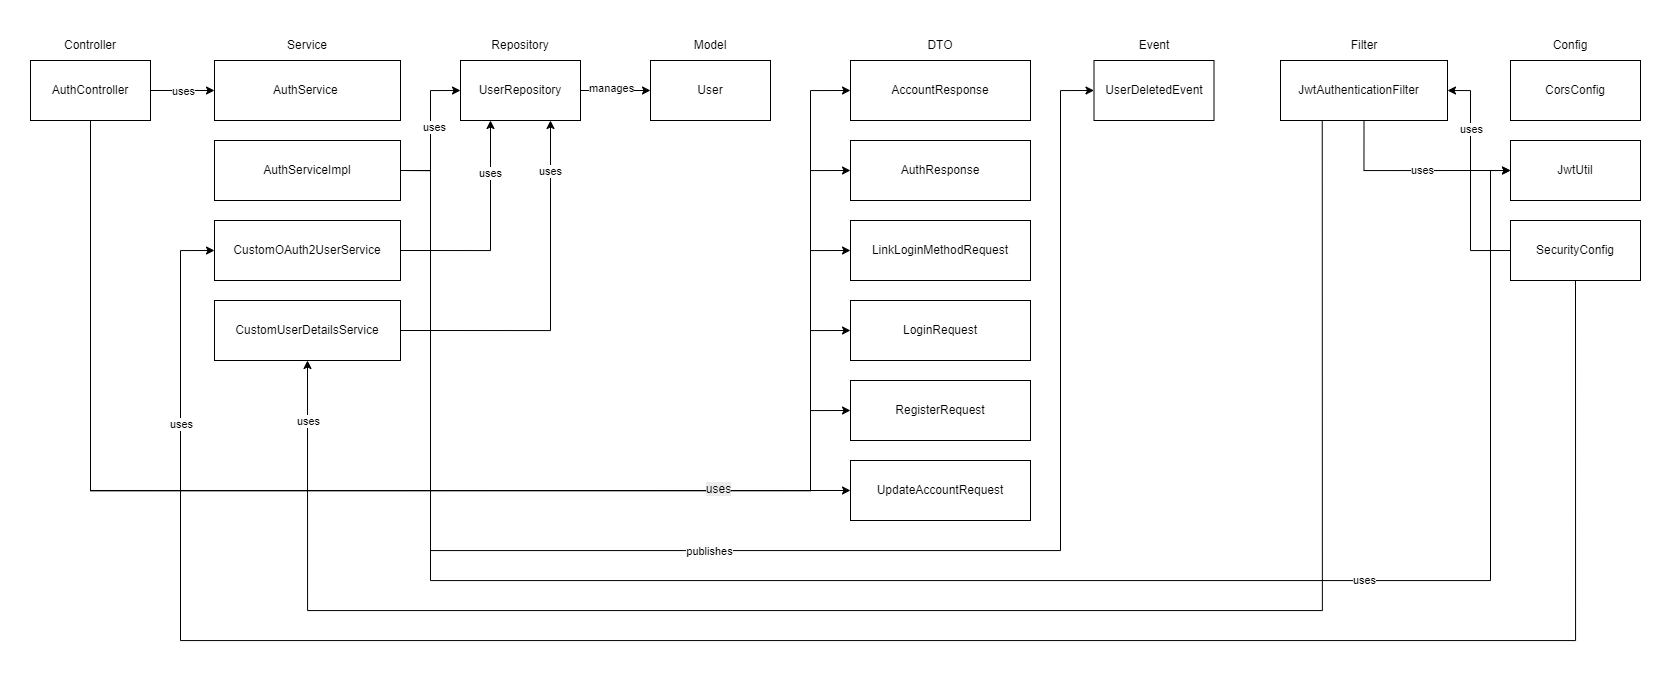

The diagram above was exported from draw.io. Its source (the exported page's mxGraphModel, read from the mxfile embedded in the PNG):
<mxGraphModel dx="1652" dy="889" grid="1" gridSize="10" guides="1" tooltips="1" connect="1" arrows="1" fold="1" page="1" pageScale="1" pageWidth="850" pageHeight="1100" math="0" shadow="0">
  <root>
    <mxCell id="0" />
    <mxCell id="1" parent="0" />
    <mxCell id="dsHqyE6Xkul_uMnMuCu--30" edge="1" parent="1" source="dsHqyE6Xkul_uMnMuCu--1" style="edgeStyle=orthogonalEdgeStyle;rounded=0;orthogonalLoop=1;jettySize=auto;html=1;exitX=1;exitY=0.5;exitDx=0;exitDy=0;" target="dsHqyE6Xkul_uMnMuCu--2">
      <mxGeometry relative="1" as="geometry" />
    </mxCell>
    <mxCell id="dsHqyE6Xkul_uMnMuCu--31" connectable="0" parent="dsHqyE6Xkul_uMnMuCu--30" style="edgeLabel;html=1;align=center;verticalAlign=middle;resizable=0;points=[];" value="uses" vertex="1">
      <mxGeometry relative="1" x="-0.0122" as="geometry">
        <mxPoint as="offset" />
      </mxGeometry>
    </mxCell>
    <mxCell id="dsHqyE6Xkul_uMnMuCu--32" edge="1" parent="1" source="dsHqyE6Xkul_uMnMuCu--1" style="edgeStyle=orthogonalEdgeStyle;rounded=0;orthogonalLoop=1;jettySize=auto;html=1;exitX=0.5;exitY=1;exitDx=0;exitDy=0;entryX=0;entryY=0.5;entryDx=0;entryDy=0;" target="dsHqyE6Xkul_uMnMuCu--27">
      <mxGeometry relative="1" as="geometry" />
    </mxCell>
    <mxCell id="dsHqyE6Xkul_uMnMuCu--33" edge="1" parent="1" source="dsHqyE6Xkul_uMnMuCu--1" style="edgeStyle=orthogonalEdgeStyle;rounded=0;orthogonalLoop=1;jettySize=auto;html=1;exitX=0.5;exitY=1;exitDx=0;exitDy=0;entryX=0;entryY=0.5;entryDx=0;entryDy=0;" target="dsHqyE6Xkul_uMnMuCu--26">
      <mxGeometry relative="1" as="geometry">
        <Array as="points">
          <mxPoint x="200" y="510" />
          <mxPoint x="920" y="510" />
          <mxPoint x="920" y="430" />
        </Array>
      </mxGeometry>
    </mxCell>
    <mxCell id="dsHqyE6Xkul_uMnMuCu--34" edge="1" parent="1" source="dsHqyE6Xkul_uMnMuCu--1" style="edgeStyle=orthogonalEdgeStyle;rounded=0;orthogonalLoop=1;jettySize=auto;html=1;exitX=0.5;exitY=1;exitDx=0;exitDy=0;entryX=0;entryY=0.5;entryDx=0;entryDy=0;" target="dsHqyE6Xkul_uMnMuCu--25">
      <mxGeometry relative="1" as="geometry">
        <Array as="points">
          <mxPoint x="200" y="510" />
          <mxPoint x="920" y="510" />
          <mxPoint x="920" y="350" />
        </Array>
      </mxGeometry>
    </mxCell>
    <mxCell id="dsHqyE6Xkul_uMnMuCu--37" edge="1" parent="1" source="dsHqyE6Xkul_uMnMuCu--1" style="edgeStyle=orthogonalEdgeStyle;rounded=0;orthogonalLoop=1;jettySize=auto;html=1;exitX=0.5;exitY=1;exitDx=0;exitDy=0;entryX=0;entryY=0.5;entryDx=0;entryDy=0;" target="dsHqyE6Xkul_uMnMuCu--24">
      <mxGeometry relative="1" as="geometry">
        <Array as="points">
          <mxPoint x="200" y="510" />
          <mxPoint x="920" y="510" />
          <mxPoint x="920" y="270" />
        </Array>
      </mxGeometry>
    </mxCell>
    <mxCell id="dsHqyE6Xkul_uMnMuCu--38" edge="1" parent="1" source="dsHqyE6Xkul_uMnMuCu--1" style="edgeStyle=orthogonalEdgeStyle;rounded=0;orthogonalLoop=1;jettySize=auto;html=1;exitX=0.5;exitY=1;exitDx=0;exitDy=0;entryX=0;entryY=0.5;entryDx=0;entryDy=0;" target="dsHqyE6Xkul_uMnMuCu--23">
      <mxGeometry relative="1" as="geometry">
        <Array as="points">
          <mxPoint x="200" y="510" />
          <mxPoint x="920" y="510" />
          <mxPoint x="920" y="190" />
        </Array>
      </mxGeometry>
    </mxCell>
    <mxCell id="dsHqyE6Xkul_uMnMuCu--39" edge="1" parent="1" source="dsHqyE6Xkul_uMnMuCu--1" style="edgeStyle=orthogonalEdgeStyle;rounded=0;orthogonalLoop=1;jettySize=auto;html=1;exitX=0.5;exitY=1;exitDx=0;exitDy=0;entryX=0;entryY=0.5;entryDx=0;entryDy=0;" target="dsHqyE6Xkul_uMnMuCu--5">
      <mxGeometry relative="1" as="geometry">
        <Array as="points">
          <mxPoint x="200" y="510" />
          <mxPoint x="920" y="510" />
          <mxPoint x="920" y="110" />
        </Array>
      </mxGeometry>
    </mxCell>
    <mxCell id="dsHqyE6Xkul_uMnMuCu--40" connectable="0" parent="dsHqyE6Xkul_uMnMuCu--39" style="edgeLabel;html=1;align=center;verticalAlign=middle;resizable=0;points=[];" value="&lt;span style=&quot;font-size: 12px; text-wrap: wrap; background-color: rgb(236, 236, 236);&quot;&gt;uses&lt;/span&gt;" vertex="1">
      <mxGeometry relative="1" x="0.3045" y="2" as="geometry">
        <mxPoint as="offset" />
      </mxGeometry>
    </mxCell>
    <mxCell id="dsHqyE6Xkul_uMnMuCu--1" parent="1" style="rounded=0;whiteSpace=wrap;html=1;" value="AuthController" vertex="1">
      <mxGeometry height="60" width="120" x="140" y="80" as="geometry" />
    </mxCell>
    <mxCell id="dsHqyE6Xkul_uMnMuCu--2" parent="1" style="rounded=0;whiteSpace=wrap;html=1;" value="AuthService&amp;nbsp;" vertex="1">
      <mxGeometry height="60" width="186" x="324" y="80" as="geometry" />
    </mxCell>
    <mxCell id="dsHqyE6Xkul_uMnMuCu--60" edge="1" parent="1" source="dsHqyE6Xkul_uMnMuCu--3" style="edgeStyle=orthogonalEdgeStyle;rounded=0;orthogonalLoop=1;jettySize=auto;html=1;exitX=1;exitY=0.5;exitDx=0;exitDy=0;entryX=0;entryY=0.5;entryDx=0;entryDy=0;" target="dsHqyE6Xkul_uMnMuCu--4">
      <mxGeometry relative="1" as="geometry" />
    </mxCell>
    <mxCell id="dsHqyE6Xkul_uMnMuCu--61" connectable="0" parent="dsHqyE6Xkul_uMnMuCu--60" style="edgeLabel;html=1;align=center;verticalAlign=middle;resizable=0;points=[];" value="manages" vertex="1">
      <mxGeometry relative="1" x="-0.1295" y="3" as="geometry">
        <mxPoint as="offset" />
      </mxGeometry>
    </mxCell>
    <mxCell id="dsHqyE6Xkul_uMnMuCu--3" parent="1" style="rounded=0;whiteSpace=wrap;html=1;" value="UserRepository" vertex="1">
      <mxGeometry height="60" width="120" x="570" y="80" as="geometry" />
    </mxCell>
    <mxCell id="dsHqyE6Xkul_uMnMuCu--4" parent="1" style="rounded=0;whiteSpace=wrap;html=1;" value="User" vertex="1">
      <mxGeometry height="60" width="120" x="760" y="80" as="geometry" />
    </mxCell>
    <mxCell id="dsHqyE6Xkul_uMnMuCu--5" parent="1" style="rounded=0;whiteSpace=wrap;html=1;" value="AccountResponse" vertex="1">
      <mxGeometry height="60" width="180" x="960" y="80" as="geometry" />
    </mxCell>
    <mxCell id="dsHqyE6Xkul_uMnMuCu--6" parent="1" style="rounded=0;whiteSpace=wrap;html=1;" value="UserDeletedEvent" vertex="1">
      <mxGeometry height="60" width="120" x="1203.5" y="80" as="geometry" />
    </mxCell>
    <mxCell id="dsHqyE6Xkul_uMnMuCu--9" parent="1" style="text;html=1;whiteSpace=wrap;strokeColor=none;fillColor=none;align=center;verticalAlign=middle;rounded=0;" value="Controller" vertex="1">
      <mxGeometry height="30" width="60" x="170" y="50" as="geometry" />
    </mxCell>
    <mxCell id="dsHqyE6Xkul_uMnMuCu--10" parent="1" style="text;html=1;whiteSpace=wrap;strokeColor=none;fillColor=none;align=center;verticalAlign=middle;rounded=0;" value="Service" vertex="1">
      <mxGeometry height="30" width="60" x="387" y="50" as="geometry" />
    </mxCell>
    <mxCell id="dsHqyE6Xkul_uMnMuCu--11" parent="1" style="text;html=1;whiteSpace=wrap;strokeColor=none;fillColor=none;align=center;verticalAlign=middle;rounded=0;" value="Repository" vertex="1">
      <mxGeometry height="30" width="60" x="600" y="50" as="geometry" />
    </mxCell>
    <mxCell id="dsHqyE6Xkul_uMnMuCu--12" parent="1" style="text;html=1;whiteSpace=wrap;strokeColor=none;fillColor=none;align=center;verticalAlign=middle;rounded=0;" value="Model" vertex="1">
      <mxGeometry height="30" width="60" x="790" y="50" as="geometry" />
    </mxCell>
    <mxCell id="dsHqyE6Xkul_uMnMuCu--13" parent="1" style="text;html=1;whiteSpace=wrap;strokeColor=none;fillColor=none;align=center;verticalAlign=middle;rounded=0;" value="DTO" vertex="1">
      <mxGeometry height="30" width="60" x="1020" y="50" as="geometry" />
    </mxCell>
    <mxCell id="dsHqyE6Xkul_uMnMuCu--14" parent="1" style="text;html=1;whiteSpace=wrap;strokeColor=none;fillColor=none;align=center;verticalAlign=middle;rounded=0;" value="Event" vertex="1">
      <mxGeometry height="30" width="60" x="1233.5" y="50" as="geometry" />
    </mxCell>
    <mxCell id="dsHqyE6Xkul_uMnMuCu--51" edge="1" parent="1" source="dsHqyE6Xkul_uMnMuCu--15" style="edgeStyle=orthogonalEdgeStyle;rounded=0;orthogonalLoop=1;jettySize=auto;html=1;exitX=0.5;exitY=1;exitDx=0;exitDy=0;entryX=0;entryY=0.5;entryDx=0;entryDy=0;" target="dsHqyE6Xkul_uMnMuCu--28">
      <mxGeometry relative="1" as="geometry" />
    </mxCell>
    <mxCell id="dsHqyE6Xkul_uMnMuCu--52" connectable="0" parent="dsHqyE6Xkul_uMnMuCu--51" style="edgeLabel;html=1;align=center;verticalAlign=middle;resizable=0;points=[];" value="uses" vertex="1">
      <mxGeometry relative="1" x="0.098" y="1" as="geometry">
        <mxPoint as="offset" />
      </mxGeometry>
    </mxCell>
    <mxCell id="dsHqyE6Xkul_uMnMuCu--53" edge="1" parent="1" source="dsHqyE6Xkul_uMnMuCu--15" style="edgeStyle=orthogonalEdgeStyle;rounded=0;orthogonalLoop=1;jettySize=auto;html=1;exitX=0.25;exitY=1;exitDx=0;exitDy=0;entryX=0.5;entryY=1;entryDx=0;entryDy=0;" target="dsHqyE6Xkul_uMnMuCu--22">
      <mxGeometry relative="1" as="geometry">
        <Array as="points">
          <mxPoint x="1432" y="630" />
          <mxPoint x="417" y="630" />
        </Array>
      </mxGeometry>
    </mxCell>
    <mxCell id="dsHqyE6Xkul_uMnMuCu--54" connectable="0" parent="dsHqyE6Xkul_uMnMuCu--53" style="edgeLabel;html=1;align=center;verticalAlign=middle;resizable=0;points=[];" value="uses" vertex="1">
      <mxGeometry relative="1" x="0.9313" as="geometry">
        <mxPoint as="offset" />
      </mxGeometry>
    </mxCell>
    <mxCell id="dsHqyE6Xkul_uMnMuCu--15" parent="1" style="rounded=0;whiteSpace=wrap;html=1;" value="JwtAuthenticationFilter&amp;nbsp; &amp;nbsp;" vertex="1">
      <mxGeometry height="60" width="167" x="1390" y="80" as="geometry" />
    </mxCell>
    <mxCell id="dsHqyE6Xkul_uMnMuCu--16" parent="1" style="text;html=1;whiteSpace=wrap;strokeColor=none;fillColor=none;align=center;verticalAlign=middle;rounded=0;" value="Filter" vertex="1">
      <mxGeometry height="30" width="60" x="1443.5" y="50" as="geometry" />
    </mxCell>
    <mxCell id="dsHqyE6Xkul_uMnMuCu--17" parent="1" style="rounded=0;whiteSpace=wrap;html=1;" value="CorsConfig" vertex="1">
      <mxGeometry height="60" width="130" x="1620" y="80" as="geometry" />
    </mxCell>
    <mxCell id="dsHqyE6Xkul_uMnMuCu--18" parent="1" style="text;html=1;whiteSpace=wrap;strokeColor=none;fillColor=none;align=center;verticalAlign=middle;rounded=0;" value="Config" vertex="1">
      <mxGeometry height="30" width="60" x="1650" y="50" as="geometry" />
    </mxCell>
    <mxCell id="dsHqyE6Xkul_uMnMuCu--41" edge="1" parent="1" source="dsHqyE6Xkul_uMnMuCu--20" style="edgeStyle=orthogonalEdgeStyle;rounded=0;orthogonalLoop=1;jettySize=auto;html=1;exitX=1;exitY=0.5;exitDx=0;exitDy=0;entryX=0;entryY=0.5;entryDx=0;entryDy=0;" target="dsHqyE6Xkul_uMnMuCu--3">
      <mxGeometry relative="1" as="geometry" />
    </mxCell>
    <mxCell id="dsHqyE6Xkul_uMnMuCu--42" connectable="0" parent="dsHqyE6Xkul_uMnMuCu--41" style="edgeLabel;html=1;align=center;verticalAlign=middle;resizable=0;points=[];" value="uses" vertex="1">
      <mxGeometry relative="1" x="0.0436" y="-3" as="geometry">
        <mxPoint as="offset" />
      </mxGeometry>
    </mxCell>
    <mxCell id="dsHqyE6Xkul_uMnMuCu--43" edge="1" parent="1" source="dsHqyE6Xkul_uMnMuCu--20" style="edgeStyle=orthogonalEdgeStyle;rounded=0;orthogonalLoop=1;jettySize=auto;html=1;exitX=1;exitY=0.5;exitDx=0;exitDy=0;entryX=0;entryY=0.5;entryDx=0;entryDy=0;" target="dsHqyE6Xkul_uMnMuCu--6">
      <mxGeometry relative="1" as="geometry">
        <Array as="points">
          <mxPoint x="540" y="190" />
          <mxPoint x="540" y="570" />
          <mxPoint x="1170" y="570" />
          <mxPoint x="1170" y="110" />
        </Array>
      </mxGeometry>
    </mxCell>
    <mxCell id="dsHqyE6Xkul_uMnMuCu--44" connectable="0" parent="dsHqyE6Xkul_uMnMuCu--43" style="edgeLabel;html=1;align=center;verticalAlign=middle;resizable=0;points=[];" value="publishes" vertex="1">
      <mxGeometry relative="1" x="-0.1019" as="geometry">
        <mxPoint as="offset" />
      </mxGeometry>
    </mxCell>
    <mxCell id="dsHqyE6Xkul_uMnMuCu--45" edge="1" parent="1" source="dsHqyE6Xkul_uMnMuCu--20" style="edgeStyle=orthogonalEdgeStyle;rounded=0;orthogonalLoop=1;jettySize=auto;html=1;exitX=1;exitY=0.5;exitDx=0;exitDy=0;entryX=0;entryY=0.5;entryDx=0;entryDy=0;" target="dsHqyE6Xkul_uMnMuCu--28">
      <mxGeometry relative="1" as="geometry">
        <Array as="points">
          <mxPoint x="540" y="190" />
          <mxPoint x="540" y="600" />
          <mxPoint x="1600" y="600" />
          <mxPoint x="1600" y="190" />
        </Array>
      </mxGeometry>
    </mxCell>
    <mxCell id="dsHqyE6Xkul_uMnMuCu--46" connectable="0" parent="dsHqyE6Xkul_uMnMuCu--45" style="edgeLabel;html=1;align=center;verticalAlign=middle;resizable=0;points=[];" value="uses" vertex="1">
      <mxGeometry relative="1" x="0.4231" y="1" as="geometry">
        <mxPoint as="offset" />
      </mxGeometry>
    </mxCell>
    <mxCell id="dsHqyE6Xkul_uMnMuCu--20" parent="1" style="rounded=0;whiteSpace=wrap;html=1;" value="AuthServiceImpl" vertex="1">
      <mxGeometry height="60" width="186" x="324" y="160" as="geometry" />
    </mxCell>
    <mxCell id="dsHqyE6Xkul_uMnMuCu--47" edge="1" parent="1" source="dsHqyE6Xkul_uMnMuCu--21" style="edgeStyle=orthogonalEdgeStyle;rounded=0;orthogonalLoop=1;jettySize=auto;html=1;exitX=1;exitY=0.5;exitDx=0;exitDy=0;entryX=0.25;entryY=1;entryDx=0;entryDy=0;" target="dsHqyE6Xkul_uMnMuCu--3">
      <mxGeometry relative="1" as="geometry" />
    </mxCell>
    <mxCell id="dsHqyE6Xkul_uMnMuCu--48" connectable="0" parent="dsHqyE6Xkul_uMnMuCu--47" style="edgeLabel;html=1;align=center;verticalAlign=middle;resizable=0;points=[];" value="uses" vertex="1">
      <mxGeometry relative="1" x="0.5293" y="1" as="geometry">
        <mxPoint as="offset" />
      </mxGeometry>
    </mxCell>
    <mxCell id="dsHqyE6Xkul_uMnMuCu--21" parent="1" style="rounded=0;whiteSpace=wrap;html=1;" value="&lt;div&gt;&lt;span style=&quot;background-color: transparent;&quot;&gt;CustomOAuth2UserService&lt;/span&gt;&lt;/div&gt;" vertex="1">
      <mxGeometry height="60" width="186" x="324" y="240" as="geometry" />
    </mxCell>
    <mxCell id="dsHqyE6Xkul_uMnMuCu--49" edge="1" parent="1" source="dsHqyE6Xkul_uMnMuCu--22" style="edgeStyle=orthogonalEdgeStyle;rounded=0;orthogonalLoop=1;jettySize=auto;html=1;exitX=1;exitY=0.5;exitDx=0;exitDy=0;entryX=0.75;entryY=1;entryDx=0;entryDy=0;" target="dsHqyE6Xkul_uMnMuCu--3">
      <mxGeometry relative="1" as="geometry">
        <mxPoint x="660" y="150" as="targetPoint" />
      </mxGeometry>
    </mxCell>
    <mxCell id="dsHqyE6Xkul_uMnMuCu--50" connectable="0" parent="dsHqyE6Xkul_uMnMuCu--49" style="edgeLabel;html=1;align=center;verticalAlign=middle;resizable=0;points=[];" value="uses" vertex="1">
      <mxGeometry relative="1" x="0.7215" y="1" as="geometry">
        <mxPoint as="offset" />
      </mxGeometry>
    </mxCell>
    <mxCell id="dsHqyE6Xkul_uMnMuCu--22" parent="1" style="rounded=0;whiteSpace=wrap;html=1;" value="CustomUserDetailsService" vertex="1">
      <mxGeometry height="60" width="186" x="324" y="320" as="geometry" />
    </mxCell>
    <mxCell id="dsHqyE6Xkul_uMnMuCu--23" parent="1" style="rounded=0;whiteSpace=wrap;html=1;" value="AuthResponse" vertex="1">
      <mxGeometry height="60" width="180" x="960" y="160" as="geometry" />
    </mxCell>
    <mxCell id="dsHqyE6Xkul_uMnMuCu--24" parent="1" style="rounded=0;whiteSpace=wrap;html=1;" value="&lt;div&gt;LinkLoginMethodRequest&lt;/div&gt;" vertex="1">
      <mxGeometry height="60" width="180" x="960" y="240" as="geometry" />
    </mxCell>
    <mxCell id="dsHqyE6Xkul_uMnMuCu--25" parent="1" style="rounded=0;whiteSpace=wrap;html=1;" value="&lt;div&gt;LoginRequest&lt;/div&gt;" vertex="1">
      <mxGeometry height="60" width="180" x="960" y="320" as="geometry" />
    </mxCell>
    <mxCell id="dsHqyE6Xkul_uMnMuCu--26" parent="1" style="rounded=0;whiteSpace=wrap;html=1;" value="&lt;div&gt;RegisterRequest&lt;/div&gt;" vertex="1">
      <mxGeometry height="60" width="180" x="960" y="400" as="geometry" />
    </mxCell>
    <mxCell id="dsHqyE6Xkul_uMnMuCu--27" parent="1" style="rounded=0;whiteSpace=wrap;html=1;" value="UpdateAccountRequest" vertex="1">
      <mxGeometry height="60" width="180" x="960" y="480" as="geometry" />
    </mxCell>
    <mxCell id="dsHqyE6Xkul_uMnMuCu--28" parent="1" style="rounded=0;whiteSpace=wrap;html=1;" value="&lt;div&gt;JwtUtil&lt;/div&gt;" vertex="1">
      <mxGeometry height="60" width="130" x="1620" y="160" as="geometry" />
    </mxCell>
    <mxCell id="dsHqyE6Xkul_uMnMuCu--56" edge="1" parent="1" source="dsHqyE6Xkul_uMnMuCu--29" style="edgeStyle=orthogonalEdgeStyle;rounded=0;orthogonalLoop=1;jettySize=auto;html=1;exitX=0;exitY=0.5;exitDx=0;exitDy=0;entryX=1;entryY=0.5;entryDx=0;entryDy=0;" target="dsHqyE6Xkul_uMnMuCu--15">
      <mxGeometry relative="1" as="geometry">
        <Array as="points">
          <mxPoint x="1580" y="270" />
          <mxPoint x="1580" y="110" />
        </Array>
      </mxGeometry>
    </mxCell>
    <mxCell id="dsHqyE6Xkul_uMnMuCu--57" connectable="0" parent="dsHqyE6Xkul_uMnMuCu--56" style="edgeLabel;html=1;align=center;verticalAlign=middle;resizable=0;points=[];" value="uses" vertex="1">
      <mxGeometry relative="1" x="0.4456" as="geometry">
        <mxPoint as="offset" />
      </mxGeometry>
    </mxCell>
    <mxCell id="dsHqyE6Xkul_uMnMuCu--58" edge="1" parent="1" source="dsHqyE6Xkul_uMnMuCu--29" style="edgeStyle=orthogonalEdgeStyle;rounded=0;orthogonalLoop=1;jettySize=auto;html=1;exitX=0.5;exitY=1;exitDx=0;exitDy=0;entryX=0;entryY=0.5;entryDx=0;entryDy=0;" target="dsHqyE6Xkul_uMnMuCu--21">
      <mxGeometry relative="1" as="geometry">
        <Array as="points">
          <mxPoint x="1685" y="660" />
          <mxPoint x="290" y="660" />
          <mxPoint x="290" y="270" />
        </Array>
      </mxGeometry>
    </mxCell>
    <mxCell id="dsHqyE6Xkul_uMnMuCu--59" connectable="0" parent="dsHqyE6Xkul_uMnMuCu--58" style="edgeLabel;html=1;align=center;verticalAlign=middle;resizable=0;points=[];" value="uses" vertex="1">
      <mxGeometry relative="1" x="0.8097" as="geometry">
        <mxPoint as="offset" />
      </mxGeometry>
    </mxCell>
    <mxCell id="dsHqyE6Xkul_uMnMuCu--29" parent="1" style="rounded=0;whiteSpace=wrap;html=1;" value="SecurityConfig" vertex="1">
      <mxGeometry height="60" width="130" x="1620" y="240" as="geometry" />
    </mxCell>
  </root>
</mxGraphModel>